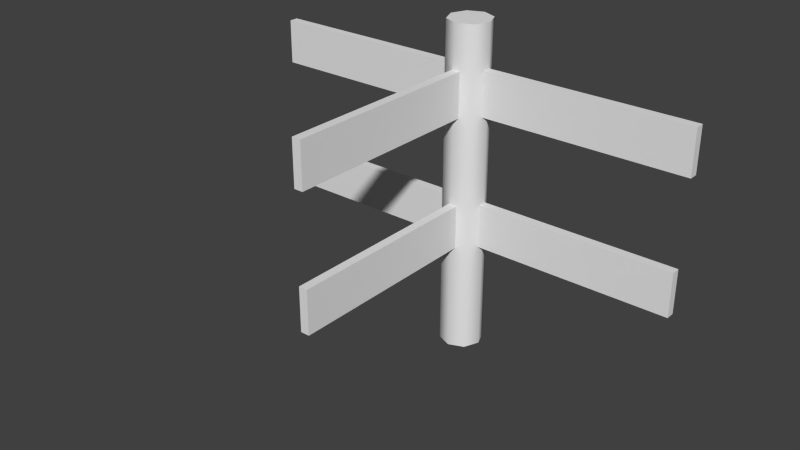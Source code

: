 # Source: FenceThreeWayModel.blend  (saved by Blender 2.76.0; exported with 4.5.12 LTS)
import bpy
from mathutils import Matrix  # noqa: F401  (used for matrix-valued properties, if any)

bpy.ops.wm.read_factory_settings(use_empty=True)
scene = bpy.context.scene
scene.name = 'Scene'

# ---- collections
col_collection_1 = bpy.data.collections.new('Collection 1'); scene.collection.children.link(col_collection_1)

# ---- world
world_world = bpy.data.worlds.new('World'); scene.world = world_world
world_world.color = (0.05088, 0.05088, 0.05088)
world_world.use_sun_shadow = False
world_world.sun_shadow_jitter_overblur = 0.0
world_world.cycles.sampling_method = 'MANUAL'
world_world.cycles.sample_map_resolution = 256

# ---- meshes
me_cylinder = bpy.data.meshes.new('Cylinder')
me_cylinder.from_pydata([(-0.5, -0.01, 0.55), (-0.5, -0.01, 0.65), (-0.5, 0.01, 0.55), (-0.5, 0.01, 0.65), (-0.01, -0.5, 0.65), (-0.01, -0.5, 0.55), (0.51, 0.01, 0.55), (0.51, 0.01, 0.65), (0.01, -0.5, 0.65), (0.01, -0.5, 0.55), (0.51, -0.01, 0.65), (0.51, -0.01, 0.55), (-0.01, 0.01, 0.55), (-0.01, 0.01, 0.65), (0.01, 0.01, 0.65), (0.01, 0.01, 0.55), (-0.5, -0.01, 0.25), (-0.5, -0.01, 0.35), (-0.5, 0.01, 0.25), (-0.5, 0.01, 0.35), (-0.01, -0.5, 0.35), (-0.01, -0.5, 0.25), (0.5, 0.01, 0.25), (0.5, 0.01, 0.35), (0.01, -0.5, 0.35), (0.01, -0.5, 0.25), (0.5, -0.01, 0.35), (0.5, -0.01, 0.25), (-0.01, 0.01, 0.25), (-0.01, 0.01, 0.35), (0.01, 0.01, 0.35), (0.01, 0.01, 0.25), (-0.0002268, 0.04914, 0.0), (-0.0002268, 0.04914, 0.75), (0.03452, 0.03475, 0.0), (0.03452, 0.03475, 0.75), (0.04892, 0.0, 0.0), (0.04892, 0.0, 0.75), (0.03452, -0.03475, 0.0), (0.03452, -0.03475, 0.75), (-0.0002268, -0.04914, 0.0), (-0.0002268, -0.04914, 0.75), (-0.03498, -0.03475, 0.0), (-0.03498, -0.03475, 0.75), (-0.04937, 0.0, 0.0), (-0.04937, 0.0, 0.75), (-0.03498, 0.03475, 0.0), (-0.03498, 0.03475, 0.75)], [], [(1, 3, 2, 0), (26, 17, 16, 27), (17, 19, 18, 16), (10, 1, 0, 11), (4, 13, 12, 5), (9, 5, 12, 15), (14, 13, 4, 8), (13, 14, 15, 12), (14, 8, 9, 15), (8, 4, 5, 9), (7, 10, 11, 6), (10, 7, 3, 1), (0, 2, 6, 11), (3, 7, 6, 2), (20, 29, 28, 21), (25, 21, 28, 31), (30, 29, 20, 24), (29, 30, 31, 28), (30, 24, 25, 31), (24, 20, 21, 25), (23, 26, 27, 22), (26, 23, 19, 17), (16, 18, 22, 27), (19, 23, 22, 18), (32, 33, 35, 34), (34, 35, 37, 36), (36, 37, 39, 38), (38, 39, 41, 40), (40, 41, 43, 42), (42, 43, 45, 44), (35, 33, 47, 45, 43, 41, 39, 37), (46, 47, 33, 32), (44, 45, 47, 46), (32, 34, 36, 38, 40, 42, 44, 46)])
me_cylinder.polygons.foreach_set('use_smooth', [True] * 34)
_k = set([(0, 1), (0, 2), (0, 11), (1, 3), (1, 10), (2, 3), (2, 6), (3, 7), (4, 5), (4, 8), (4, 13), (5, 9), (5, 12), (6, 7), (6, 11), (7, 10), (8, 9), (8, 14), (9, 15), (10, 11), (12, 13), (12, 15), (13, 14), (14, 15), (16, 17), (16, 18), (16, 27), (17, 19), (17, 26), (18, 19), (18, 22), (19, 23), (20, 21), (20, 24), (20, 29), (21, 25), (21, 28), (22, 23), (22, 27), (23, 26), (24, 25), (24, 30), (25, 31), (26, 27), (28, 29), (28, 31), (29, 30), (30, 31), (32, 34), (32, 46), (33, 35), (33, 47), (34, 36), (35, 37), (36, 38), (37, 39), (38, 40), (39, 41), (40, 42), (41, 43), (42, 44), (43, 45), (44, 46), (45, 47)])
me_cylinder.attributes.new('sharp_edge', 'BOOLEAN', 'EDGE').data.foreach_set('value', [ (min(e.vertices), max(e.vertices)) in _k for e in me_cylinder.edges])
_uv = me_cylinder.uv_layers.new(name='UVMap')
_uv.uv.foreach_set('vector', [0.64, 1.0, 0.6101, 1.0, 0.6101, 0.9, 0.64, 0.9, 0.85, 1.0, 0.85, 0.0001118, 1.0, 0.0001118, 1.0, 1.0, 0.64, 1.0, 0.6101, 1.0, 0.6101, 0.9, 0.64, 0.9, 0.85, 1.0, 0.85, 0.0001118, 1.0, 0.0001118, 1.0, 1.0, 0.82, 0.0001116, 0.82, 0.5001, 0.67, 0.5001, 0.67, 0.0001111, 0.64, 0.0001111, 0.67, 0.0001111, 0.67, 0.5001, 0.64, 0.5001, 0.85, 0.5001, 0.82, 0.5001, 0.82, 0.0001116, 0.85, 0.0001118, 0.6099, 1.0, 0.5799, 1.0, 0.5799, 0.9, 0.6099, 0.9, 0.85, 0.5001, 0.85, 0.0001118, 1.0, 0.0001118, 1.0, 0.5001, 0.64, 1.0, 0.6101, 1.0, 0.6101, 0.9, 0.64, 0.9, 0.6099, 1.0, 0.5799, 1.0, 0.5799, 0.9, 0.6099, 0.9, 0.85, 1.0, 0.82, 1.0, 0.82, 0.0001116, 0.85, 0.0001118, 0.64, 0.0001111, 0.67, 0.0001111, 0.67, 1.0, 0.64, 1.0, 0.82, 0.0001116, 0.82, 1.0, 0.67, 1.0, 0.67, 0.0001111, 0.82, 0.0001116, 0.82, 0.5001, 0.67, 0.5001, 0.67, 0.0001111, 0.64, 0.0001111, 0.67, 0.0001111, 0.67, 0.5001, 0.64, 0.5001, 0.85, 0.5001, 0.82, 0.5001, 0.82, 0.0001116, 0.85, 0.0001118, 0.6099, 1.0, 0.5799, 1.0, 0.5799, 0.9, 0.6099, 0.9, 0.85, 0.5001, 0.85, 0.0001118, 1.0, 0.0001118, 1.0, 0.5001, 0.64, 1.0, 0.6101, 1.0, 0.6101, 0.9, 0.64, 0.9, 0.6099, 1.0, 0.5799, 1.0, 0.5799, 0.9, 0.6099, 0.9, 0.85, 1.0, 0.82, 1.0, 0.82, 0.0001116, 0.85, 0.0001118, 0.64, 0.0001111, 0.67, 0.0001111, 0.67, 1.0, 0.64, 1.0, 0.82, 0.0001116, 0.82, 1.0, 0.67, 1.0, 0.67, 0.0001111, 0.1004, 8.798e-05, 0.1004, 0.9999, 0.05023, 0.9999, 0.05023, 8.778e-05, 0.05023, 8.778e-05, 0.05023, 0.9999, 8.754e-05, 0.9999, 9.088e-05, 8.754e-05, 0.4012, 8.961e-05, 0.4012, 0.9999, 0.3511, 0.9999, 0.3511, 8.929e-05, 0.3511, 8.929e-05, 0.3511, 0.9999, 0.3009, 0.9999, 0.3009, 8.901e-05, 0.3009, 8.901e-05, 0.3009, 0.9999, 0.2508, 0.9999, 0.2508, 8.873e-05, 0.2508, 8.873e-05, 0.2508, 0.9999, 0.2007, 0.9999, 0.2007, 8.849e-05, 0.5214, 0.03609, 0.5569, 0.07155, 0.5569, 0.1217, 0.5214, 0.1571, 0.4713, 0.1571, 0.4358, 0.1217, 0.4358, 0.07155, 0.4713, 0.03609, 0.1505, 8.822e-05, 0.1505, 0.9999, 0.1004, 0.9999, 0.1004, 8.798e-05, 0.2007, 8.849e-05, 0.2007, 0.9999, 0.1505, 0.9999, 0.1505, 8.822e-05, 0.5569, 0.1217, 0.5214, 0.1571, 0.4713, 0.1571, 0.4358, 0.1217, 0.4358, 0.07155, 0.4713, 0.03609, 0.5214, 0.03609, 0.5569, 0.07155])
me_cylinder.use_remesh_preserve_volume = False
me_cylinder.use_remesh_preserve_attributes = False
me_cylinder.use_mirror_vertex_groups = False
me_cylinder.update()

# ---- objects
ob_cylinder = bpy.data.objects.new('Cylinder', me_cylinder)

# ---- transforms, parenting, visibility, modifiers, constraints
ob_cylinder.location = (0.0, 0.0, 0.0)
ob_cylinder.lineart.crease_threshold = 0.0
_m = ob_cylinder.modifiers.new('EdgeSplit', 'EDGE_SPLIT')
_m.use_edge_angle = False

# ---- collection membership
col_collection_1.objects.link(ob_cylinder)

# ---- scene / render settings (as saved in the file)
scene.frame_start = 1; scene.frame_end = 250; scene.frame_set(1)
scene.render.engine = 'BLENDER_EEVEE_NEXT'
scene.render.resolution_percentage = 50
scene.render.dither_intensity = 0.0
scene.cycles.use_denoising = False
scene.cycles.samples = 10
scene.cycles.sampling_pattern = 'TABULATED_SOBOL'
scene.cycles.light_sampling_threshold = 0.0
scene.cycles.use_adaptive_sampling = False
scene.cycles.use_light_tree = False
scene.cycles.blur_glossy = 0.0
scene.cycles.pixel_filter_type = 'GAUSSIAN'
scene.cycles.sample_clamp_indirect = 0.0
scene.view_settings.view_transform = 'Standard'
bpy.context.view_layer.update()

# ---- added for rendering (the .blend has no active camera and no usable light): camera, sun
cam_auto = bpy.data.cameras.new('AutoCamera')
cam_auto.lens = 50.0
cam_auto.sensor_width = 36.0
cam_auto.clip_end = 1000.0
ob_auto_camera = bpy.data.objects.new('AutoCamera', cam_auto)
scene.collection.objects.link(ob_auto_camera)
ob_auto_camera.location = (1.27501, -1.74944, 1.391)
ob_auto_camera.rotation_euler = (1.09748, -7.21219e-08, 0.694738)
scene.camera = ob_auto_camera
light_auto_sun = bpy.data.lights.new('AutoSun', 'SUN')
light_auto_sun.energy = 3.0
light_auto_sun.angle = 0.0523599
ob_auto_sun = bpy.data.objects.new('AutoSun', light_auto_sun)
scene.collection.objects.link(ob_auto_sun)
ob_auto_sun.rotation_euler = (0.872665, 0.174533, 0.523599)
bpy.context.view_layer.update()
